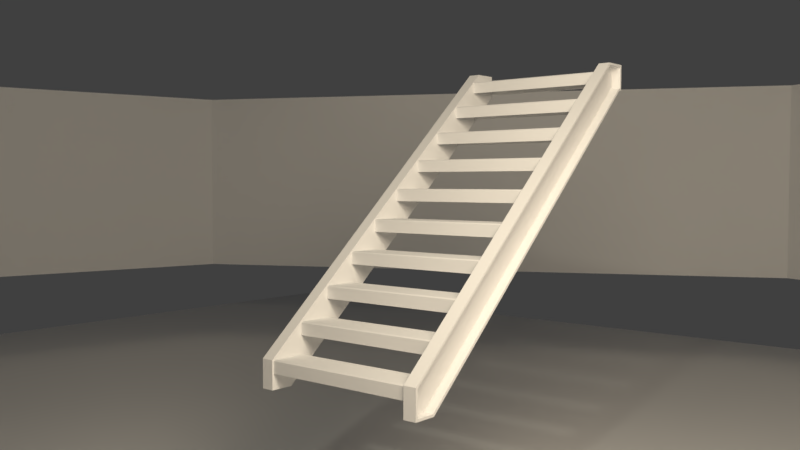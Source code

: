 # Source: alpha.blend  (saved by Blender 2.79.0; exported with 4.5.12 LTS)
import bpy
from mathutils import Matrix  # noqa: F401  (used for matrix-valued properties, if any)

bpy.ops.wm.read_factory_settings(use_empty=True)
scene = bpy.context.scene
scene.name = 'Scene'

# ---- collections
col_collection_1 = bpy.data.collections.new('Collection 1'); scene.collection.children.link(col_collection_1)

# ---- images (referenced by path relative to the original .blend; pixels are not part of the script)
import os
ASSET_DIR = os.environ.get("B2B_ASSET_DIR", "")  # directory of the original .blend (textures are referenced by path, not embedded)
HERE = os.path.dirname(os.path.abspath(__file__))  # packed textures are extracted next to this script under _unpacked/

def load_image(name, relpath, width, height, colorspace="sRGB"):
    """Load a texture the original file referenced (path relative to the .blend, or extracted next to this script)."""
    p = next((c for c in (os.path.join(HERE, relpath), os.path.join(ASSET_DIR, relpath)) if relpath and os.path.exists(c)), "")
    if p:
        img = bpy.data.images.load(p, check_existing=True)
        img.name = name
    else:  # same state as the original file: an image datablock whose file is absent (Cycles renders it pink)
        img = bpy.data.images.new(name, width, height)
        img.source = "FILE"
        img.filepath = "//" + (relpath or name)
    img.colorspace_settings.name = colorspace
    return img
img_texturescom_woodfine0007_seamless_s_jpg = load_image('TexturesCom_WoodFine0007_seamless_S.jpg', 'TexturesCom_WoodFine0007_seamless_S.jpg', 1024, 1024, 'sRGB')

# ---- materials (node trees are filled in below, after node groups)
mat_wood_door = bpy.data.materials.new('Wood.Door')
mat_wood_door.alpha_threshold = 0.0
mat_wood_door.roughness = 0.5
mat_glass_doorknob = bpy.data.materials.new('Glass.Doorknob')
mat_glass_doorknob.alpha_threshold = 0.0
mat_glass_doorknob.roughness = 0.5
mat_light1 = bpy.data.materials.new('Light1')
mat_light1.alpha_threshold = 0.0
mat_light1.roughness = 0.5

# ---- material node trees
mat_wood_door.use_nodes = True; mat_wood_door.node_tree.nodes.clear()
_N = mat_wood_door.node_tree.nodes; _L = mat_wood_door.node_tree.links
n0 = _N.new('ShaderNodeOutputMaterial'); n0.name = 'Material Output'; n0.location = (929, 289)
n1 = _N.new('ShaderNodeTexCoord'); n1.name = 'Texture Coordinate'; n1.location = (-405, 316)
n2 = _N.new('ShaderNodeMapping'); n2.name = 'Mapping'; n2.location = (-141, 300)
n2.inputs[3].default_value = (2.0, 2.0, 2.0)
n3 = _N.new('ShaderNodeTexImage'); n3.name = 'Image Texture'; n3.location = (259, 271)
n3.width = 140
n3.image = img_texturescom_woodfine0007_seamless_s_jpg
n4 = _N.new('ShaderNodeBsdfDiffuse'); n4.name = 'Diffuse BSDF'; n4.location = (479, 300)
n5 = _N.new('ShaderNodeBsdfAnisotropic'); n5.name = 'Glossy BSDF'; n5.location = (484, 162)
n5.distribution = 'BECKMANN'
n5.inputs[0].default_value = (1.0, 0.4574, 0.1524, 1.0)
n5.inputs[1].default_value = 0.4472
n6 = _N.new('ShaderNodeMixShader'); n6.name = 'Mix Shader'; n6.location = (709, 275)
n6.inputs[0].default_value = 0.2
_L.new(n4.outputs[0], n6.inputs[1])
_L.new(n2.outputs[0], n3.inputs[0])
_L.new(n3.outputs[0], n4.inputs[0])
_L.new(n1.outputs[2], n2.inputs[0])
_L.new(n5.outputs[0], n6.inputs[2])
_L.new(n6.outputs[0], n0.inputs[0])
n0.is_active_output = True
mat_glass_doorknob.use_nodes = True; mat_glass_doorknob.node_tree.nodes.clear()
_N = mat_glass_doorknob.node_tree.nodes; _L = mat_glass_doorknob.node_tree.links
n0 = _N.new('ShaderNodeBsdfAnisotropic'); n0.name = 'Glossy BSDF'; n0.location = (-91, 197)
n0.distribution = 'GGX'
n0.inputs[1].default_value = 0.4472
n1 = _N.new('ShaderNodeOutputMaterial'); n1.name = 'Material Output'; n1.location = (484, 291)
n2 = _N.new('ShaderNodeMixShader'); n2.name = 'Mix Shader'; n2.location = (141, 277)
n3 = _N.new('ShaderNodeMixShader'); n3.name = 'Mix Shader.001'; n3.location = (234, 113)
n3.inputs[0].default_value = 0.8
n4 = _N.new('ShaderNodeBsdfDiffuse'); n4.name = 'Diffuse BSDF'; n4.location = (-261, 303)
n4.inputs[0].default_value = (0.9, 0.9, 0.9, 1.0)
n5 = _N.new('ShaderNodeBsdfGlass'); n5.name = 'Glass BSDF'; n5.location = (40, 33)
n5.width = 151
n5.distribution = 'BECKMANN'
n5.inputs[2].default_value = 1.45
_L.new(n0.outputs[0], n2.inputs[2])
_L.new(n4.outputs[0], n2.inputs[1])
_L.new(n2.outputs[0], n3.inputs[1])
_L.new(n3.outputs[0], n1.inputs[0])
_L.new(n5.outputs[0], n3.inputs[2])
n1.is_active_output = True
mat_light1.use_nodes = True; mat_light1.node_tree.nodes.clear()
_N = mat_light1.node_tree.nodes; _L = mat_light1.node_tree.links
n0 = _N.new('ShaderNodeOutputMaterial'); n0.name = 'Material Output'; n0.location = (300, 300)
n1 = _N.new('ShaderNodeEmission'); n1.name = 'Emission'; n1.location = (10, 300)
n1.inputs[0].default_value = (0.8, 0.6751, 0.5101, 1.0)
n1.inputs[1].default_value = 15.0
_L.new(n1.outputs[0], n0.inputs[0])
n0.is_active_output = True

# ---- world
world_world = bpy.data.worlds.new('World'); scene.world = world_world
world_world.color = (0.05088, 0.05088, 0.05088)
world_world.use_sun_shadow = False
world_world.sun_shadow_jitter_overblur = 0.0
world_world.cycles.sampling_method = 'MANUAL'

# ---- cameras
cam_camera = bpy.data.cameras.new('Camera')
cam_camera.clip_end = 100.0
cam_camera.lens = 35.0
cam_camera.sensor_width = 32.0
cam_camera.sensor_height = 18.0
cam_camera.ortho_scale = 7.314
cam_camera.dof.focus_distance = 0.0

# ---- lights
light_point = bpy.data.lights.new('Point', 'POINT')
light_point.color = (1.0, 0.9617, 0.7793)
light_point.transmission_factor = 0.0
light_point.energy = 100.0
light_point.shadow_buffer_clip_start = 0.5
light_point.shadow_soft_size = 0.1
light_point.shadow_maximum_resolution = 0.006
light_point.use_absolute_resolution = True

# ---- meshes
me_cube_001 = bpy.data.meshes.new('Cube.001')
me_cube_001.from_pydata([(8.773, 3.894, 0.0), (8.773, 3.894, 2.45), (8.602, 3.812, 0.0), (8.602, 3.812, 2.45), (8.691, 4.066, 0.0), (8.691, 4.066, 2.45), (8.519, 3.983, 0.0), (8.519, 3.983, 2.45), (8.773, -4.0, 0.0), (8.773, -4.0, 2.45), (8.963, -4.092, 0.0), (8.773, 4.0, 0.0), (8.773, 4.0, 2.45), (8.963, 4.092, 0.0), (8.963, 4.092, 2.45), (8.963, -4.092, 2.45), (2.518, 8.988, 0.0), (2.518, 8.988, 2.45), (2.565, 9.194, 0.0), (2.565, 9.194, 2.45), (-5.281, 7.208, 0.0), (-5.281, 7.208, 2.45), (-5.413, 7.373, 0.0), (-5.413, 7.373, 2.45), (-8.752, -8.14e-07, 0.0), (-8.752, -8.14e-07, 2.45), (-8.963, -8.14e-07, 0.0), (-8.963, -8.14e-07, 2.45), (-5.281, -7.208, 0.0), (-5.281, -7.208, 2.45), (-5.413, -7.373, 0.0), (-5.413, -7.373, 2.45), (2.518, -8.988, 0.0), (2.518, -8.988, 2.45), (2.565, -9.194, 0.0), (2.565, -9.194, 2.45), (8.963, 4.092, 0.01702), (8.963, -4.092, 0.01702), (2.565, 9.194, 0.01702), (-5.413, 7.373, 0.01702), (-8.963, -8.14e-07, 0.01702), (-5.413, -7.373, 0.01702), (2.565, -9.194, 0.01702), (8.963, -4.092, 2.004), (8.963, 4.092, 2.004), (2.565, 9.194, 2.004), (-5.413, 7.373, 2.004), (-8.963, -8.14e-07, 2.004), (-5.413, -7.373, 2.004), (2.565, -9.194, 2.004), (8.963, -0.4124, 0.0), (8.963, -0.4124, 2.45), (8.773, -0.4124, 2.45), (8.773, -0.4124, 0.0), (8.963, -0.4124, 0.01702), (8.963, -0.4124, 2.004), (8.963, 0.3982, 0.0), (8.773, 0.3982, 2.45), (8.963, 0.3982, 2.45), (8.773, 0.3982, 0.0), (8.963, 0.3982, 0.01702), (8.963, 0.3982, 2.004), (8.773, -4.0, 0.01702), (8.773, 4.0, 0.01702), (2.518, 8.988, 0.01702), (-5.281, 7.208, 0.01702), (-8.752, -8.14e-07, 0.01702), (-5.281, -7.208, 0.01702), (2.518, -8.988, 0.01702), (8.773, -0.4124, 0.01702), (8.773, 0.3982, 0.01702), (8.773, -4.0, 2.004), (8.773, 4.0, 2.004), (2.518, 8.988, 2.004), (-5.281, 7.208, 2.004), (-8.752, -8.14e-07, 2.004), (-5.281, -7.208, 2.004), (2.518, -8.988, 2.004), (8.773, -0.4124, 2.004), (8.773, 0.3982, 2.004)], [], [(0, 1, 3, 2), (2, 3, 7, 6), (6, 7, 5, 4), (4, 5, 1, 0), (2, 6, 4, 0), (7, 3, 1, 5), (51, 52, 9, 15), (79, 57, 12, 72), (53, 50, 10, 8), (61, 44, 14, 58), (19, 17, 12, 14), (72, 12, 17, 73), (16, 18, 13, 11), (44, 45, 19, 14), (23, 21, 17, 19), (73, 17, 21, 74), (20, 22, 18, 16), (45, 46, 23, 19), (27, 25, 21, 23), (74, 21, 25, 75), (24, 26, 22, 20), (46, 47, 27, 23), (31, 29, 25, 27), (75, 25, 29, 76), (28, 30, 26, 24), (47, 48, 31, 27), (35, 33, 29, 31), (76, 29, 33, 77), (32, 34, 30, 28), (48, 49, 35, 31), (15, 9, 33, 35), (77, 33, 9, 71), (8, 10, 34, 32), (49, 43, 15, 35), (34, 10, 37, 42), (30, 34, 42, 41), (26, 30, 41, 40), (22, 26, 40, 39), (18, 22, 39, 38), (13, 18, 38, 36), (56, 13, 36, 60), (42, 37, 43, 49), (41, 42, 49, 48), (40, 41, 48, 47), (39, 40, 47, 46), (38, 39, 46, 45), (36, 38, 45, 44), (60, 36, 44, 61), (37, 54, 55, 43), (10, 50, 54, 37), (43, 55, 51, 15), (59, 56, 50, 53), (71, 9, 52, 78), (58, 57, 52, 51), (14, 12, 57, 58), (11, 13, 56, 59), (60, 70, 69, 54), (50, 56, 60, 54), (55, 61, 58, 51), (78, 52, 57, 79), (53, 69, 70, 59), (8, 62, 69, 53), (32, 68, 62, 8), (28, 67, 68, 32), (24, 66, 67, 28), (20, 65, 66, 24), (16, 64, 65, 20), (11, 63, 64, 16), (59, 70, 63, 11), (54, 69, 78, 55), (62, 71, 78, 69), (68, 77, 71, 62), (67, 76, 77, 68), (66, 75, 76, 67), (65, 74, 75, 66), (64, 73, 74, 65), (63, 72, 73, 64), (70, 79, 72, 63), (60, 61, 79, 70), (61, 55, 78, 79)])
_uv = me_cube_001.uv_layers.new(name='UVMap')
_uv.uv.foreach_set('vector', [0.5509, 0.555, 0.5509, 0.629, 0.5467, 0.629, 0.5467, 0.555, 0.5695, 0.555, 0.5695, 0.629, 0.5655, 0.629, 0.5655, 0.555, 0.5509, 0.629, 0.5509, 0.555, 0.5551, 0.555, 0.5551, 0.629, 0.5734, 0.555, 0.5734, 0.629, 0.5695, 0.629, 0.5695, 0.555, 0.5604, 0.6208, 0.5551, 0.6208, 0.5551, 0.615, 0.5604, 0.615, 0.5734, 0.6097, 0.5734, 0.604, 0.5787, 0.604, 0.5787, 0.6097, 0.1991, 0.03025, 0.2003, 0.03584, 0.1027, 0.05994, 0.09903, 0.05497, 0.2609, 0.8797, 0.2733, 0.8797, 0.2733, 0.9842, 0.2609, 0.9842, 0.7227, 0.0303, 0.7215, 0.02471, 0.8216, 0.0, 0.8202, 0.006207, 0.1242, 0.6621, 0.1242, 0.555, 0.1367, 0.555, 0.1367, 0.6621, 0.5, 0.154, 0.4947, 0.1568, 0.3202, 0.006207, 0.3216, 0.0, 0.1926, 0.555, 0.205, 0.555, 0.205, 0.7701, 0.1926, 0.7701, 0.5059, 0.2775, 0.5, 0.2775, 0.599, 0.05497, 0.6027, 0.05994, 0.01243, 0.555, 0.01243, 0.775, 1.33e-08, 0.775, 0.0, 0.555, 0.5, 0.401, 0.4947, 0.3983, 0.4947, 0.1568, 0.5, 0.154, 0.1926, 0.7701, 0.205, 0.7701, 0.205, 0.99, 0.1926, 0.99, 0.6027, 0.4951, 0.599, 0.5001, 0.5, 0.2775, 0.5059, 0.2775, 0.01243, 0.775, 0.01243, 1.0, 3.99e-08, 1.0, 1.33e-08, 0.775, 0.3216, 0.555, 0.3202, 0.5488, 0.4947, 0.3983, 0.5, 0.401, 0.3541, 0.9729, 0.3417, 0.9729, 0.3417, 0.7348, 0.3541, 0.7348, 0.8202, 0.5488, 0.8216, 0.555, 0.599, 0.5001, 0.6027, 0.4951, 0.2858, 0.555, 0.2858, 0.7986, 0.2733, 0.7986, 0.2733, 0.555, 0.09903, 0.5001, 0.1027, 0.4951, 0.3202, 0.5488, 0.3216, 0.555, 0.3541, 0.7348, 0.3417, 0.7348, 0.3417, 0.555, 0.3541, 0.555, 0.9947, 0.3983, 1.0, 0.401, 0.8216, 0.555, 0.8202, 0.5488, 0.2858, 0.7986, 0.2858, 0.9825, 0.2733, 0.9825, 0.2733, 0.7986, 0.0, 0.2775, 0.005883, 0.2775, 0.1027, 0.4951, 0.09903, 0.5001, 0.4908, 0.7964, 0.4784, 0.7964, 0.4784, 0.555, 0.4908, 0.555, 0.9947, 0.1568, 1.0, 0.154, 1.0, 0.401, 0.9947, 0.3983, 0.4224, 0.555, 0.4224, 0.802, 0.41, 0.802, 0.41, 0.555, 0.09903, 0.05497, 0.1027, 0.05994, 0.005883, 0.2775, 0.0, 0.2775, 0.2609, 0.555, 0.2733, 0.555, 0.2733, 0.7522, 0.2609, 0.7522, 0.8202, 0.006207, 0.8216, 0.0, 1.0, 0.154, 0.9947, 0.1568, 0.1242, 0.994, 0.1242, 0.7923, 0.1367, 0.7923, 0.1367, 0.994, 0.06834, 0.994, 0.06834, 0.7923, 0.06881, 0.7923, 0.06881, 0.994, 0.4784, 0.555, 0.4784, 0.802, 0.4779, 0.802, 0.4779, 0.555, 0.3417, 0.7986, 0.3417, 0.9825, 0.3412, 0.9825, 0.3412, 0.7986, 0.3417, 0.555, 0.3417, 0.7986, 0.3412, 0.7986, 0.3412, 0.555, 0.06834, 0.775, 0.06834, 1.0, 0.06786, 1.0, 0.06786, 0.775, 0.06834, 0.555, 0.06834, 0.775, 0.06786, 0.775, 0.06786, 0.555, 0.06834, 0.6621, 0.06834, 0.555, 0.06881, 0.555, 0.06881, 0.6621, 0.06881, 0.994, 0.06881, 0.7923, 0.1242, 0.7923, 0.1242, 0.994, 0.4779, 0.555, 0.4779, 0.802, 0.4224, 0.802, 0.4224, 0.555, 0.3412, 0.7986, 0.3412, 0.9825, 0.2858, 0.9825, 0.2858, 0.7986, 0.3412, 0.555, 0.3412, 0.7986, 0.2858, 0.7986, 0.2858, 0.555, 0.06786, 0.775, 0.06786, 1.0, 0.01243, 1.0, 0.01243, 0.775, 0.06786, 0.555, 0.06786, 0.775, 0.01243, 0.775, 0.01243, 0.555, 0.06881, 0.6621, 0.06881, 0.555, 0.1242, 0.555, 0.1242, 0.6621, 0.06881, 0.7923, 0.06881, 0.6856, 0.1242, 0.6856, 0.1242, 0.7923, 0.06834, 0.7923, 0.06834, 0.6856, 0.06881, 0.6856, 0.06881, 0.7923, 0.1242, 0.7923, 0.1242, 0.6856, 0.1367, 0.6856, 0.1367, 0.7923, 0.7006, 0.03575, 0.6995, 0.03016, 0.7215, 0.02471, 0.7227, 0.0303, 0.2609, 0.7522, 0.2733, 0.7522, 0.2733, 0.8562, 0.2609, 0.8562, 0.2211, 0.02481, 0.2223, 0.0304, 0.2003, 0.03584, 0.1991, 0.03025, 0.3216, 0.0, 0.3202, 0.006207, 0.2223, 0.0304, 0.2211, 0.02481, 0.6027, 0.05994, 0.599, 0.05497, 0.6995, 0.03016, 0.7006, 0.03575, 0.5787, 0.604, 0.5734, 0.604, 0.5734, 0.5795, 0.5787, 0.5795, 0.06834, 0.6856, 0.06834, 0.6621, 0.06881, 0.6621, 0.06881, 0.6856, 0.1242, 0.6856, 0.1242, 0.6621, 0.1367, 0.6621, 0.1367, 0.6856, 0.2609, 0.8562, 0.2733, 0.8562, 0.2733, 0.8797, 0.2609, 0.8797, 0.205, 0.8562, 0.2055, 0.8562, 0.2055, 0.8797, 0.205, 0.8797, 0.205, 0.7522, 0.2055, 0.7522, 0.2055, 0.8562, 0.205, 0.8562, 0.205, 0.555, 0.2055, 0.555, 0.2055, 0.7522, 0.205, 0.7522, 0.5467, 0.7964, 0.5462, 0.7964, 0.5462, 0.555, 0.5467, 0.555, 0.41, 0.7348, 0.4095, 0.7348, 0.4095, 0.555, 0.41, 0.555, 0.41, 0.9729, 0.4095, 0.9729, 0.4095, 0.7348, 0.41, 0.7348, 0.1367, 0.7701, 0.1371, 0.7701, 0.1371, 0.99, 0.1367, 0.99, 0.1367, 0.555, 0.1371, 0.555, 0.1371, 0.7701, 0.1367, 0.7701, 0.205, 0.8797, 0.2055, 0.8797, 0.2055, 0.9842, 0.205, 0.9842, 0.5655, 0.615, 0.5603, 0.615, 0.5603, 0.555, 0.5655, 0.555, 0.2055, 0.7522, 0.2609, 0.7522, 0.2609, 0.8562, 0.2055, 0.8562, 0.2055, 0.555, 0.2609, 0.555, 0.2609, 0.7522, 0.2055, 0.7522, 0.5462, 0.7964, 0.4908, 0.7964, 0.4908, 0.555, 0.5462, 0.555, 0.4095, 0.7348, 0.3541, 0.7348, 0.3541, 0.555, 0.4095, 0.555, 0.4095, 0.9729, 0.3541, 0.9729, 0.3541, 0.7348, 0.4095, 0.7348, 0.1371, 0.7701, 0.1926, 0.7701, 0.1926, 0.99, 0.1371, 0.99, 0.1371, 0.555, 0.1926, 0.555, 0.1926, 0.7701, 0.1371, 0.7701, 0.2055, 0.8797, 0.2609, 0.8797, 0.2609, 0.9842, 0.2055, 0.9842, 0.5551, 0.615, 0.5551, 0.555, 0.5603, 0.555, 0.5603, 0.615, 0.5734, 0.5795, 0.5734, 0.555, 0.5787, 0.555, 0.5787, 0.5795])
me_cube_001.use_remesh_preserve_volume = False
me_cube_001.use_remesh_preserve_attributes = False
me_cube_001.use_mirror_vertex_groups = False
me_cube_001.update()
me_doora = bpy.data.meshes.new('DoorA')
me_doora.from_pydata([(0.02903, 0.805, 0.02), (0.02903, -7.078e-08, 0.02), (0.02903, 0.805, 2.001), (0.02903, -2.328e-07, 2.001), (0.02903, 0.6432, 1.388), (0.02903, 0.5251, 1.388), (0.02903, 0.2799, 1.388), (0.02903, 0.2799, 0.6024), (0.02903, 0.5251, 0.6024), (0.02903, 0.1644, 0.6024), (0.02903, 0.1644, 1.388), (0.02903, 0.6407, 0.6024), (0.02903, 0.2799, 1.79), (0.02903, 0.5251, 1.79), (0.02903, 0.1644, 1.79), (0.02903, 0.6407, 1.79), (0.02903, 0.2799, 1.689), (0.02903, 0.5251, 1.689), (0.02903, 0.1644, 1.689), (0.02903, 0.6407, 1.689), (0.02903, 0.6432, 0.916), (0.02903, 0.5251, 0.916), (0.02903, 0.2799, 0.916), (0.02903, 0.1644, 0.916), (0.02903, 0.2799, 0.2438), (0.02903, 0.5251, 0.2438), (0.02903, 0.1644, 0.2438), (0.02903, 0.6407, 0.2438), (0.02903, 0.6982, 1.461), (0.02903, 0.4701, 1.461), (0.02903, 0.6957, 0.6756), (0.02903, 0.4701, 0.6756), (0.02903, 0.3349, 0.6756), (0.02903, 0.1094, 0.6756), (0.02903, 0.3349, 1.461), (0.02903, 0.1093, 1.461), (0.02903, 0.3349, 1.85), (0.02903, 0.1094, 1.85), (0.02903, 0.6957, 1.85), (0.02903, 0.4701, 1.85), (0.02903, 0.3349, 1.616), (0.02903, 0.4701, 1.616), (0.02903, 0.1094, 1.616), (0.02903, 0.6957, 1.616), (0.02903, 0.6982, 0.8428), (0.02903, 0.4701, 0.8428), (0.02903, 0.3349, 0.8428), (0.02903, 0.805, 1.461), (0.02903, 0.1094, 0.8428), (0.02903, 0.3349, 0.1841), (0.02903, 0.4701, 0.1841), (0.02903, 0.1094, 0.1841), (0.02903, 0.6957, 0.1841), (0.03183, 0.7634, 0.8005), (0.03183, 0.7462, 0.8005), (0.03183, 0.7462, 0.7838), (0.03183, 0.7634, 0.7838), (-6.879e-05, 0.805, 0.02), (-6.88e-05, 1.192e-08, 0.02), (-6.879e-05, 0.805, 2.001), (-6.883e-05, -3.576e-08, 2.001), (0.02903, 0.768, 0.8029), (0.02903, 0.7415, 0.8029), (0.02903, 0.7415, 0.7814), (0.02903, 0.768, 0.7814), (0.02903, 0.7548, 0.81), (0.02903, 0.7548, 0.7743), (0.03183, 0.7548, 0.8045), (0.03183, 0.7548, 0.7798), (0.02903, 0.7367, 0.7921), (0.02903, 0.7729, 0.7921), (0.03183, 0.7423, 0.7921), (0.03183, 0.7673, 0.7921), (0.06988, 0.7612, 0.7984), (0.06988, 0.7483, 0.7984), (0.06988, 0.7483, 0.7859), (0.06988, 0.7612, 0.7859), (0.06988, 0.7548, 0.8013), (0.06988, 0.7548, 0.7829), (0.06988, 0.7455, 0.7921), (0.06988, 0.7641, 0.7921), (0.04738, 0.748, 0.7856), (0.04738, 0.745, 0.7921), (0.04738, 0.7645, 0.7921), (0.04738, 0.7615, 0.7987), (0.04738, 0.7548, 0.8018), (0.04738, 0.7615, 0.7856), (0.04738, 0.748, 0.7987), (0.04738, 0.7548, 0.7825), (0.07308, 0.7548, 0.8246), (0.06036, 0.7258, 0.8204), (0.06036, 0.7127, 0.7921), (0.07313, 0.7319, 0.7702), (0.07309, 0.7878, 0.7921), (0.06036, 0.7838, 0.7639), (0.06036, 0.7548, 0.7506), (0.07313, 0.7777, 0.8141), (0.04387, 0.7311, 0.7691), (0.04387, 0.7891, 0.7921), (0.04387, 0.7548, 0.7583), (0.04387, 0.7205, 0.7921), (0.04387, 0.7784, 0.8152), (0.04387, 0.7548, 0.826), (0.04387, 0.7784, 0.7691), (0.04387, 0.7311, 0.8152), (0.06036, 0.7548, 0.8337), (0.07313, 0.7319, 0.8141), (0.07309, 0.7217, 0.7921), (0.06036, 0.7258, 0.7639), (0.06036, 0.7969, 0.7921), (0.07313, 0.7777, 0.7702), (0.07308, 0.7548, 0.7597), (0.06036, 0.7838, 0.8204), (0.01903, 0.6781, 1.423), (0.01903, 0.4902, 1.423), (0.01903, 0.3148, 0.6373), (0.01903, 0.1295, 0.6373), (0.01903, 0.3148, 1.423), (0.01903, 0.1295, 1.423), (0.01903, 0.3148, 1.825), (0.01903, 0.1295, 1.825), (0.01903, 0.3148, 1.654), (0.01903, 0.4902, 1.825), (0.01903, 0.4902, 1.654), (0.01903, 0.6756, 1.825), (0.01903, 0.1295, 1.654), (0.01903, 0.6756, 1.654), (0.01903, 0.3148, 0.8811), (0.01903, 0.1295, 0.8811), (0.01903, 0.6781, 0.8811), (0.01903, 0.4902, 0.8811), (0.01903, 0.3148, 0.2089), (0.01903, 0.4902, 0.6373), (0.01903, 0.4902, 0.2089), (0.01903, 0.1295, 0.2089), (0.01903, 0.6756, 0.6373), (0.01903, 0.6756, 0.2089), (0.01903, 0.6625, 1.408), (0.01903, 0.5058, 1.408), (0.01903, 0.2992, 0.6217), (0.01903, 0.145, 0.6217), (0.01903, 0.2992, 1.408), (0.01903, 0.145, 1.408), (0.01903, 0.2992, 1.809), (0.01903, 0.145, 1.809), (0.01903, 0.2992, 1.669), (0.01903, 0.5058, 1.809), (0.01903, 0.5058, 1.669), (0.01903, 0.145, 1.669), (0.01903, 0.66, 1.809), (0.01903, 0.66, 1.669), (0.01903, 0.2992, 0.8967), (0.01903, 0.145, 0.8967), (0.01903, 0.6625, 0.8967), (0.01903, 0.5058, 0.8967), (0.01903, 0.2992, 0.2244), (0.01903, 0.5058, 0.6217), (0.01903, 0.5058, 0.2244), (0.01903, 0.145, 0.2244), (0.01903, 0.66, 0.6217), (0.01903, 0.66, 0.2244), (0.02903, 0.805, 0.1841), (0.02903, -1.49e-08, 0.1841), (0.02903, 0.0, 0.6756), (0.02903, -1.192e-07, 0.8428), (0.02903, -2.98e-08, 1.461), (0.02903, -2.086e-07, 1.85), (0.02903, 0.1094, 2.001), (0.02903, 0.3349, 2.001), (0.02903, 0.4701, 2.001), (0.02903, 0.6957, 2.001), (0.02903, 0.805, 1.85), (0.02903, 0.805, 1.616), (0.02903, 0.805, 0.8428), (0.02903, 0.805, 0.6756), (0.02903, 0.6957, 0.02), (0.02903, 0.1094, 0.02), (-6.882e-05, 0.1094, 2.001), (-6.881e-05, 0.3349, 2.001), (-6.88e-05, 0.4701, 2.001), (-6.879e-05, 0.6957, 2.001), (0.02903, 0.3349, 0.02), (0.02903, 0.4701, 0.02), (-6.88e-05, 0.1094, 0.02), (-6.88e-05, 0.3349, 0.02), (-6.88e-05, 0.4701, 0.02), (-6.879e-05, 0.6957, 0.02), (0.02903, -1.937e-07, 1.616), (-6.88e-05, -1.49e-08, 0.1841), (-6.882e-05, 0.0, 0.6756), (-6.882e-05, -1.192e-07, 0.8428), (-6.882e-05, -2.98e-08, 1.461), (-6.882e-05, -2.086e-07, 1.85), (-6.882e-05, -1.937e-07, 1.616), (-6.88e-05, 0.805, 1.461), (-6.879e-05, 0.805, 0.1841), (-6.877e-05, 0.805, 1.85), (-6.878e-05, 0.805, 1.616), (-6.88e-05, 0.805, 0.8428), (-6.878e-05, 0.805, 0.6756)], [], [(45, 29, 34, 46), (20, 4, 5, 21), (22, 6, 10, 23), (24, 7, 9, 26), (16, 12, 14, 18), (19, 15, 13, 17), (27, 11, 8, 25), (114, 113, 28, 29), (116, 115, 32, 33), (118, 117, 34, 35), (120, 119, 36, 37), (119, 121, 40, 36), (123, 122, 39, 41), (125, 120, 37, 42), (124, 126, 43, 38), (122, 124, 38, 39), (121, 125, 42, 40), (113, 129, 44, 28), (130, 114, 29, 45), (117, 127, 46, 34), (132, 135, 30, 31), (127, 128, 48, 46), (129, 130, 45, 44), (115, 131, 49, 32), (133, 132, 31, 50), (134, 116, 33, 51), (135, 136, 52, 30), (131, 134, 51, 49), (126, 123, 41, 43), (136, 133, 50, 52), (128, 118, 35, 48), (67, 53, 61, 65), (71, 54, 62, 69), (72, 56, 64, 70), (68, 55, 63, 66), (56, 68, 66, 64), (54, 67, 65, 62), (53, 72, 70, 61), (55, 71, 69, 63), (84, 101, 98, 83), (85, 102, 101, 84), (86, 83, 98, 103), (87, 104, 102, 85), (100, 97, 108, 91), (101, 112, 109, 98), (102, 105, 112, 101), (103, 98, 109, 94), (104, 90, 105, 102), (103, 94, 95, 99), (100, 91, 90, 104), (97, 99, 95, 108), (82, 81, 97, 100), (81, 88, 99, 97), (82, 100, 104, 87), (86, 103, 99, 88), (89, 105, 90, 106), (93, 110, 94, 109), (96, 112, 105, 89), (111, 95, 94, 110), (106, 90, 91, 107), (93, 109, 112, 96), (77, 74, 79, 75, 78, 76, 80, 73), (77, 73, 96, 89), (74, 77, 89, 106), (79, 74, 106, 107), (75, 79, 107, 92), (75, 92, 111, 78), (80, 93, 96, 73), (76, 110, 93, 80), (78, 111, 110, 76), (108, 92, 107, 91), (108, 95, 111, 92), (49, 50, 31, 32), (33, 32, 46, 48), (184, 58, 183, 186, 185, 57), (138, 137, 113, 114), (140, 139, 115, 116), (142, 141, 117, 118), (144, 143, 119, 120), (143, 145, 121, 119), (147, 146, 122, 123), (148, 144, 120, 125), (149, 150, 126, 124), (145, 148, 125, 121), (151, 152, 128, 127), (153, 154, 130, 129), (139, 155, 131, 115), (157, 156, 132, 133), (158, 140, 116, 134), (159, 160, 136, 135), (155, 158, 134, 131), (156, 159, 135, 132), (146, 149, 124, 122), (150, 147, 123, 126), (160, 157, 133, 136), (137, 153, 129, 113), (154, 138, 114, 130), (141, 151, 127, 117), (152, 142, 118, 128), (5, 4, 137, 138), (9, 7, 139, 140), (10, 6, 141, 142), (14, 12, 143, 144), (12, 16, 145, 143), (17, 13, 146, 147), (18, 14, 144, 148), (15, 19, 150, 149), (16, 18, 148, 145), (22, 23, 152, 151), (20, 21, 154, 153), (7, 24, 155, 139), (25, 8, 156, 157), (26, 9, 140, 158), (11, 27, 160, 159), (24, 26, 158, 155), (8, 11, 159, 156), (13, 15, 149, 146), (19, 17, 147, 150), (27, 25, 157, 160), (4, 20, 153, 137), (21, 5, 138, 154), (6, 22, 151, 141), (23, 10, 142, 152), (45, 46, 32, 31), (45, 31, 30, 44), (176, 1, 175, 182, 0, 181), (60, 192, 166, 3), (163, 164, 190, 189), (165, 187, 193, 191), (162, 163, 189, 188), (164, 165, 191, 190), (37, 167, 3, 166), (36, 168, 167, 37), (168, 36, 39, 169), (38, 170, 169, 39), (2, 170, 38, 171), (43, 172, 171, 38), (47, 172, 43, 28), (29, 28, 43, 41), (29, 41, 40, 34), (40, 41, 39, 36), (35, 34, 40, 42), (187, 165, 35, 42), (42, 37, 166, 187), (35, 165, 164, 48), (48, 164, 163, 33), (33, 163, 162, 51), (162, 1, 176, 51), (51, 176, 181, 49), (181, 182, 50, 49), (50, 182, 175, 52), (161, 52, 175, 0), (174, 30, 52, 161), (174, 173, 44, 30), (47, 28, 44, 173), (173, 174, 199, 198), (172, 47, 194, 197), (171, 172, 197, 196), (47, 173, 198, 194), (174, 161, 195, 199), (2, 171, 196, 59), (57, 195, 161, 0), (166, 192, 193, 187), (60, 3, 167, 177), (177, 167, 168, 178), (178, 168, 169, 179), (170, 180, 179, 169), (59, 180, 170, 2), (1, 162, 188, 58), (176, 1, 58, 183), (181, 176, 183, 184), (184, 185, 182, 181), (175, 182, 185, 186), (57, 0, 175, 186)])
me_doora.polygons.foreach_set('material_index', [0, 0, 0, 0, 0, 0, 0, 0, 0, 0, 0, 0, 0, 0, 0, 0, 0, 0, 0, 0, 0, 0, 0, 0, 0, 0, 0, 0, 0, 0, 0, 1, 1, 1, 1, 1, 1, 1, 1, 1, 1, 1, 1, 1, 1, 1, 1, 1, 1, 1, 1, 1, 1, 1, 1, 1, 1, 1, 1, 1, 1, 1, 1, 1, 1, 1, 1, 1, 1, 1, 1, 1, 0, 0, 0, 0, 0, 0, 0, 0, 0, 0, 0, 0, 0, 0, 0, 0, 0, 0, 0, 0, 0, 0, 0, 0, 0, 0, 0, 0, 0, 0, 0, 0, 0, 0, 0, 0, 0, 0, 0, 0, 0, 0, 0, 0, 0, 0, 0, 0, 0, 0, 0, 0, 0, 0, 0, 0, 0, 0, 0, 0, 0, 0, 0, 0, 0, 0, 0, 0, 0, 0, 0, 0, 0, 0, 0, 0, 0, 0, 0, 0, 0, 0, 0, 0, 0, 0, 0, 0, 0, 0, 0, 0, 0, 0, 0, 0, 0, 0, 0, 0, 0, 0])
_uv = me_doora.uv_layers.new(name='UVMap')
_uv.uv.foreach_set('vector', [0.2373, 0.4153, 0.2373, 0.7275, 0.1691, 0.7275, 0.1691, 0.4153, 0.3247, 0.4522, 0.3247, 0.6906, 0.265, 0.6906, 0.265, 0.4522, 0.1413, 0.4522, 0.1413, 0.6906, 0.08296, 0.6906, 0.08296, 0.4522, 0.1413, 0.1129, 0.1413, 0.294, 0.08296, 0.294, 0.08296, 0.1129, 0.1413, 0.8423, 0.1413, 0.8935, 0.08296, 0.8935, 0.08296, 0.8423, 0.3234, 0.8423, 0.3234, 0.8935, 0.265, 0.8935, 0.265, 0.8423, 0.3234, 0.1129, 0.3234, 0.294, 0.265, 0.294, 0.265, 0.1129, 0.2474, 0.7082, 0.3423, 0.7082, 0.3524, 0.7275, 0.2373, 0.7275, 0.06535, 0.3116, 0.1589, 0.3116, 0.1691, 0.3309, 0.05519, 0.3309, 0.06535, 0.7082, 0.1589, 0.7082, 0.1691, 0.7275, 0.05519, 0.7275, 0.06535, 0.9111, 0.1589, 0.9111, 0.1691, 0.9236, 0.05519, 0.9236, 0.1589, 0.9111, 0.1589, 0.8247, 0.1691, 0.8054, 0.1691, 0.9236, 0.2474, 0.8247, 0.2474, 0.9111, 0.2373, 0.9236, 0.2373, 0.8054, 0.06535, 0.8247, 0.06535, 0.9111, 0.05519, 0.9236, 0.05519, 0.8054, 0.341, 0.9111, 0.341, 0.8247, 0.3511, 0.8054, 0.3511, 0.9236, 0.2474, 0.9111, 0.341, 0.9111, 0.3511, 0.9236, 0.2373, 0.9236, 0.1589, 0.8247, 0.06535, 0.8247, 0.05519, 0.8054, 0.1691, 0.8054, 0.3423, 0.7082, 0.3423, 0.4346, 0.3524, 0.4153, 0.3524, 0.7275, 0.2474, 0.4346, 0.2474, 0.7082, 0.2373, 0.7275, 0.2373, 0.4153, 0.1589, 0.7082, 0.1589, 0.4346, 0.1691, 0.4153, 0.1691, 0.7275, 0.2474, 0.3116, 0.341, 0.3116, 0.3511, 0.3309, 0.2373, 0.3309, 0.1589, 0.4346, 0.06535, 0.4346, 0.05519, 0.4153, 0.1691, 0.4153, 0.3423, 0.4346, 0.2474, 0.4346, 0.2373, 0.4153, 0.3524, 0.4153, 0.1589, 0.3116, 0.1589, 0.09535, 0.1691, 0.08284, 0.1691, 0.3309, 0.2474, 0.09535, 0.2474, 0.3116, 0.2373, 0.3309, 0.2373, 0.08284, 0.06535, 0.09535, 0.06535, 0.3116, 0.05519, 0.3309, 0.05519, 0.08284, 0.341, 0.3116, 0.341, 0.09535, 0.3511, 0.08284, 0.3511, 0.3309, 0.1589, 0.09535, 0.06535, 0.09535, 0.05519, 0.08284, 0.1691, 0.08284, 0.341, 0.8247, 0.2474, 0.8247, 0.2373, 0.8054, 0.3511, 0.8054, 0.341, 0.09535, 0.2474, 0.09535, 0.2373, 0.08284, 0.3511, 0.08284, 0.06535, 0.4346, 0.06535, 0.7082, 0.05519, 0.7275, 0.05519, 0.4153, 0.4785, 0.1271, 0.4788, 0.1223, 0.481, 0.1208, 0.481, 0.1284, 0.47, 0.1297, 0.4747, 0.13, 0.4746, 0.1326, 0.4687, 0.1322, 0.476, 0.1186, 0.4714, 0.1183, 0.4714, 0.1157, 0.4774, 0.1161, 0.4676, 0.1212, 0.4672, 0.126, 0.4651, 0.1275, 0.4651, 0.1199, 0.4714, 0.1183, 0.4676, 0.1212, 0.4651, 0.1199, 0.4714, 0.1157, 0.4747, 0.13, 0.4785, 0.1271, 0.481, 0.1284, 0.4746, 0.1326, 0.4788, 0.1223, 0.476, 0.1186, 0.4774, 0.1161, 0.481, 0.1208, 0.4672, 0.126, 0.47, 0.1297, 0.4687, 0.1322, 0.4651, 0.1275, 0.4497, 0.4176, 0.4457, 0.4063, 0.4585, 0.4063, 0.4533, 0.4176, 0.4469, 0.42, 0.4358, 0.4149, 0.4457, 0.4063, 0.4497, 0.4176, 0.4557, 0.4204, 0.4533, 0.4176, 0.4585, 0.4063, 0.4668, 0.4161, 0.4468, 0.4237, 0.4357, 0.428, 0.4358, 0.4149, 0.4469, 0.42, 0.4799, 0.1014, 0.4799, 0.1131, 0.4715, 0.1157, 0.4715, 0.1014, 0.4651, 0.06125, 0.4734, 0.0586, 0.4734, 0.07288, 0.4651, 0.07288, 0.4799, 0.01465, 0.4715, 0.01465, 0.4715, 0.0, 0.4799, 0.002716, 0.4651, 0.08451, 0.4651, 0.07288, 0.4734, 0.07288, 0.4734, 0.08715, 0.4799, 0.02658, 0.4715, 0.0293, 0.4715, 0.01465, 0.4799, 0.01465, 0.4799, 0.05589, 0.4715, 0.0586, 0.4715, 0.04395, 0.4799, 0.04395, 0.4799, 0.1014, 0.4715, 0.1014, 0.4715, 0.08715, 0.4799, 0.0898, 0.4799, 0.03202, 0.4799, 0.04395, 0.4715, 0.04395, 0.4715, 0.0293, 0.4492, 0.4265, 0.4529, 0.4265, 0.4568, 0.4378, 0.444, 0.4378, 0.4529, 0.4265, 0.4557, 0.4241, 0.4668, 0.4292, 0.4568, 0.4378, 0.4492, 0.4265, 0.444, 0.4378, 0.4357, 0.428, 0.4468, 0.4237, 0.4557, 0.4204, 0.4668, 0.4161, 0.4668, 0.4292, 0.4557, 0.4241, 0.4651, 0.01465, 0.4715, 0.01465, 0.4715, 0.0293, 0.4651, 0.02621, 0.4798, 0.07288, 0.4799, 0.08396, 0.4734, 0.08715, 0.4734, 0.07288, 0.4651, 0.003092, 0.4715, 0.0, 0.4715, 0.01465, 0.4651, 0.01465, 0.4651, 0.04395, 0.4715, 0.04395, 0.4715, 0.0586, 0.4651, 0.05551, 0.4651, 0.09034, 0.4715, 0.08715, 0.4715, 0.1014, 0.4651, 0.1014, 0.4798, 0.07288, 0.4734, 0.07288, 0.4734, 0.0586, 0.4799, 0.06179, 0.4464, 0.4549, 0.4464, 0.4513, 0.4487, 0.4486, 0.4521, 0.4486, 0.4548, 0.451, 0.4549, 0.4545, 0.4526, 0.4572, 0.4491, 0.4572, 0.4464, 0.4549, 0.4491, 0.4572, 0.4454, 0.468, 0.4358, 0.4598, 0.4464, 0.4513, 0.4464, 0.4549, 0.4358, 0.4598, 0.4357, 0.4471, 0.4487, 0.4486, 0.4464, 0.4513, 0.4357, 0.4471, 0.4436, 0.4378, 0.4521, 0.4486, 0.4487, 0.4486, 0.4436, 0.4378, 0.4558, 0.4378, 0.4521, 0.4486, 0.4558, 0.4378, 0.4655, 0.446, 0.4548, 0.451, 0.4526, 0.4572, 0.4576, 0.468, 0.4454, 0.468, 0.4491, 0.4572, 0.4549, 0.4545, 0.4655, 0.4587, 0.4576, 0.468, 0.4526, 0.4572, 0.4548, 0.451, 0.4655, 0.446, 0.4655, 0.4587, 0.4549, 0.4545, 0.4715, 0.1157, 0.4651, 0.1125, 0.4651, 0.1014, 0.4715, 0.1014, 0.4715, 0.0293, 0.4715, 0.04395, 0.4651, 0.04395, 0.4651, 0.03239, 0.1691, 0.08284, 0.2373, 0.08284, 0.2373, 0.3309, 0.1691, 0.3309, 0.05519, 0.3309, 0.1691, 0.3309, 0.1691, 0.4153, 0.05519, 0.4153, 0.481, 0.2848, 0.481, 0.1157, 0.481, 0.1709, 0.481, 0.4668, 0.481, 0.353, 0.481, 0.522, 0.2553, 0.7004, 0.3344, 0.7004, 0.3423, 0.7082, 0.2474, 0.7082, 0.07321, 0.3037, 0.151, 0.3037, 0.1589, 0.3116, 0.06535, 0.3116, 0.07321, 0.7004, 0.151, 0.7004, 0.1589, 0.7082, 0.06535, 0.7082, 0.07321, 0.9032, 0.151, 0.9032, 0.1589, 0.9111, 0.06535, 0.9111, 0.151, 0.9032, 0.151, 0.8326, 0.1589, 0.8247, 0.1589, 0.9111, 0.2553, 0.8326, 0.2553, 0.9032, 0.2474, 0.9111, 0.2474, 0.8247, 0.07321, 0.8326, 0.07321, 0.9032, 0.06535, 0.9111, 0.06535, 0.8247, 0.3331, 0.9032, 0.3331, 0.8326, 0.341, 0.8247, 0.341, 0.9111, 0.151, 0.8326, 0.07321, 0.8326, 0.06535, 0.8247, 0.1589, 0.8247, 0.151, 0.4425, 0.07321, 0.4425, 0.06535, 0.4346, 0.1589, 0.4346, 0.3344, 0.4425, 0.2553, 0.4425, 0.2474, 0.4346, 0.3423, 0.4346, 0.151, 0.3037, 0.151, 0.1032, 0.1589, 0.09535, 0.1589, 0.3116, 0.2553, 0.1032, 0.2553, 0.3037, 0.2474, 0.3116, 0.2474, 0.09535, 0.07321, 0.1032, 0.07321, 0.3037, 0.06535, 0.3116, 0.06535, 0.09535, 0.3331, 0.3037, 0.3331, 0.1032, 0.341, 0.09535, 0.341, 0.3116, 0.151, 0.1032, 0.07321, 0.1032, 0.06535, 0.09535, 0.1589, 0.09535, 0.2553, 0.3037, 0.3331, 0.3037, 0.341, 0.3116, 0.2474, 0.3116, 0.2553, 0.9032, 0.3331, 0.9032, 0.341, 0.9111, 0.2474, 0.9111, 0.3331, 0.8326, 0.2553, 0.8326, 0.2474, 0.8247, 0.341, 0.8247, 0.3331, 0.1032, 0.2553, 0.1032, 0.2474, 0.09535, 0.341, 0.09535, 0.3344, 0.7004, 0.3344, 0.4425, 0.3423, 0.4346, 0.3423, 0.7082, 0.2553, 0.4425, 0.2553, 0.7004, 0.2474, 0.7082, 0.2474, 0.4346, 0.151, 0.7004, 0.151, 0.4425, 0.1589, 0.4346, 0.1589, 0.7082, 0.07321, 0.4425, 0.07321, 0.7004, 0.06535, 0.7082, 0.06535, 0.4346, 0.265, 0.6906, 0.3247, 0.6906, 0.3344, 0.7004, 0.2553, 0.7004, 0.08296, 0.294, 0.1413, 0.294, 0.151, 0.3037, 0.07321, 0.3037, 0.08296, 0.6906, 0.1413, 0.6906, 0.151, 0.7004, 0.07321, 0.7004, 0.08296, 0.8935, 0.1413, 0.8935, 0.151, 0.9032, 0.07321, 0.9032, 0.1413, 0.8935, 0.1413, 0.8423, 0.151, 0.8326, 0.151, 0.9032, 0.265, 0.8423, 0.265, 0.8935, 0.2553, 0.9032, 0.2553, 0.8326, 0.08296, 0.8423, 0.08296, 0.8935, 0.07321, 0.9032, 0.07321, 0.8326, 0.3234, 0.8935, 0.3234, 0.8423, 0.3331, 0.8326, 0.3331, 0.9032, 0.1413, 0.8423, 0.08296, 0.8423, 0.07321, 0.8326, 0.151, 0.8326, 0.1413, 0.4522, 0.08296, 0.4522, 0.07321, 0.4425, 0.151, 0.4425, 0.3247, 0.4522, 0.265, 0.4522, 0.2553, 0.4425, 0.3344, 0.4425, 0.1413, 0.294, 0.1413, 0.1129, 0.151, 0.1032, 0.151, 0.3037, 0.265, 0.1129, 0.265, 0.294, 0.2553, 0.3037, 0.2553, 0.1032, 0.08296, 0.1129, 0.08296, 0.294, 0.07321, 0.3037, 0.07321, 0.1032, 0.3234, 0.294, 0.3234, 0.1129, 0.3331, 0.1032, 0.3331, 0.3037, 0.1413, 0.1129, 0.08296, 0.1129, 0.07321, 0.1032, 0.151, 0.1032, 0.265, 0.294, 0.3234, 0.294, 0.3331, 0.3037, 0.2553, 0.3037, 0.265, 0.8935, 0.3234, 0.8935, 0.3331, 0.9032, 0.2553, 0.9032, 0.3234, 0.8423, 0.265, 0.8423, 0.2553, 0.8326, 0.3331, 0.8326, 0.3234, 0.1129, 0.265, 0.1129, 0.2553, 0.1032, 0.3331, 0.1032, 0.3247, 0.6906, 0.3247, 0.4522, 0.3344, 0.4425, 0.3344, 0.7004, 0.265, 0.4522, 0.265, 0.6906, 0.2553, 0.7004, 0.2553, 0.4425, 0.1413, 0.6906, 0.1413, 0.4522, 0.151, 0.4425, 0.151, 0.7004, 0.08296, 0.4522, 0.08296, 0.6906, 0.07321, 0.7004, 0.07321, 0.4425, 0.2373, 0.4153, 0.1691, 0.4153, 0.1691, 0.3309, 0.2373, 0.3309, 0.2373, 0.4153, 0.2373, 0.3309, 0.3511, 0.3309, 0.3524, 0.4153, 0.05519, 5.547e-08, 0.0, 6.299e-08, 0.3511, 1.128e-08, 0.2373, 2.726e-08, 0.4063, 0.0, 0.1691, 3.761e-08, 0.4357, 0.0, 0.4357, 0.07644, 0.421, 0.07644, 0.421, 0.0, 0.421, 0.6691, 0.421, 0.5847, 0.4357, 0.5847, 0.4357, 0.6691, 0.421, 0.2725, 0.421, 0.1946, 0.4357, 0.1946, 0.4357, 0.2725, 0.421, 0.9172, 0.421, 0.6691, 0.4357, 0.6691, 0.4357, 0.9172, 0.421, 0.5847, 0.421, 0.2725, 0.4357, 0.2725, 0.4357, 0.5847, 0.05519, 0.9236, 0.05519, 1.0, 7.081e-08, 1.0, 7.137e-08, 0.9236, 0.1691, 0.9236, 0.1691, 1.0, 0.05519, 1.0, 0.05519, 0.9236, 0.1691, 1.0, 0.1691, 0.9236, 0.2373, 0.9236, 0.2373, 1.0, 0.3511, 0.9236, 0.3511, 1.0, 0.2373, 1.0, 0.2373, 0.9236, 0.4063, 1.0, 0.3511, 1.0, 0.3511, 0.9236, 0.4063, 0.9236, 0.3511, 0.8054, 0.4063, 0.8054, 0.4063, 0.9236, 0.3511, 0.9236, 0.4063, 0.7275, 0.4063, 0.8054, 0.3511, 0.8054, 0.3524, 0.7275, 0.2373, 0.7275, 0.3524, 0.7275, 0.3511, 0.8054, 0.2373, 0.8054, 0.2373, 0.7275, 0.2373, 0.8054, 0.1691, 0.8054, 0.1691, 0.7275, 0.1691, 0.8054, 0.2373, 0.8054, 0.2373, 0.9236, 0.1691, 0.9236, 0.05519, 0.7275, 0.1691, 0.7275, 0.1691, 0.8054, 0.05519, 0.8054, 6.085e-08, 0.8054, 1.317e-07, 0.7275, 0.05519, 0.7275, 0.05519, 0.8054, 0.05519, 0.8054, 0.05519, 0.9236, 7.137e-08, 0.9236, 6.085e-08, 0.8054, 0.05519, 0.7275, 1.317e-07, 0.7275, 3.893e-08, 0.4153, 0.05519, 0.4153, 0.05519, 0.4153, 3.893e-08, 0.4153, 8.622e-08, 0.3309, 0.05519, 0.3309, 0.05519, 0.3309, 8.622e-08, 0.3309, 4.085e-08, 0.08284, 0.05519, 0.08284, 4.085e-08, 0.08284, 0.0, 6.299e-08, 0.05519, 5.547e-08, 0.05519, 0.08284, 0.05519, 0.08284, 0.05519, 5.547e-08, 0.1691, 3.761e-08, 0.1691, 0.08284, 0.1691, 3.761e-08, 0.2373, 2.726e-08, 0.2373, 0.08284, 0.1691, 0.08284, 0.2373, 0.08284, 0.2373, 2.726e-08, 0.3511, 1.128e-08, 0.3511, 0.08284, 0.4063, 0.08284, 0.3511, 0.08284, 0.3511, 1.128e-08, 0.4063, 0.0, 0.4063, 0.3309, 0.3511, 0.3309, 0.3511, 0.08284, 0.4063, 0.08284, 0.4063, 0.3309, 0.4063, 0.4153, 0.3524, 0.4153, 0.3511, 0.3309, 0.4063, 0.7275, 0.3524, 0.7275, 0.3524, 0.4153, 0.4063, 0.4153, 0.421, 0.5847, 0.421, 0.6691, 0.4063, 0.6691, 0.4063, 0.5847, 0.421, 0.1946, 0.421, 0.2725, 0.4063, 0.2725, 0.4063, 0.1946, 0.421, 0.07644, 0.421, 0.1946, 0.4063, 0.1946, 0.4063, 0.07644, 0.421, 0.2725, 0.421, 0.5847, 0.4063, 0.5847, 0.4063, 0.2725, 0.421, 0.6691, 0.421, 0.9172, 0.4063, 0.9172, 0.4063, 0.6691, 0.421, 0.0, 0.421, 0.07644, 0.4063, 0.07644, 0.4063, 0.0, 0.4063, 1.0, 0.4063, 0.9172, 0.421, 0.9172, 0.421, 1.0, 0.421, 0.07644, 0.4357, 0.07644, 0.4357, 0.1946, 0.421, 0.1946, 0.4504, 0.4063, 0.4357, 0.4063, 0.4357, 0.3511, 0.4504, 0.3511, 0.4504, 0.3511, 0.4357, 0.3511, 0.4357, 0.2373, 0.4504, 0.2373, 0.4504, 0.2373, 0.4357, 0.2373, 0.4357, 0.1691, 0.4504, 0.1691, 0.4357, 0.05519, 0.4504, 0.05519, 0.4504, 0.1691, 0.4357, 0.1691, 0.4504, 0.0, 0.4504, 0.05519, 0.4357, 0.05519, 0.4357, 9.026e-08, 0.421, 1.0, 0.421, 0.9172, 0.4357, 0.9172, 0.4357, 1.0, 0.4651, 0.3511, 0.4651, 0.4063, 0.4504, 0.4063, 0.4504, 0.3511, 0.4651, 0.2373, 0.4651, 0.3511, 0.4504, 0.3511, 0.4504, 0.2373, 0.4504, 0.2373, 0.4504, 0.1691, 0.4651, 0.1691, 0.4651, 0.2373, 0.4651, 0.05519, 0.4651, 0.1691, 0.4504, 0.1691, 0.4504, 0.05519, 0.4504, 0.0, 0.4651, 0.0, 0.4651, 0.05519, 0.4504, 0.05519])
me_doora.materials.append(mat_wood_door)
me_doora.materials.append(mat_glass_doorknob)
me_doora.use_remesh_preserve_volume = False
me_doora.use_remesh_preserve_attributes = False
me_doora.use_mirror_vertex_groups = False
me_doora.update()
me_staircasea = bpy.data.meshes.new('StaircaseA')
me_staircasea.from_pydata([(-2.198, -0.5008, 3.471e-05), (-2.192, -0.5837, 0.01503), (-4.306, -0.5008, 1.862), (-4.301, -0.5837, 1.877), (-2.047, -0.5008, 0.1797), (-2.062, -0.5837, 0.173), (-4.155, -0.5008, 2.042), (-4.161, -0.5837, 2.026), (-2.047, -0.5008, 3.47e-05), (-2.062, -0.5837, 0.01503), (-4.332, -0.5008, 2.042), (-4.317, -0.5837, 2.027), (-4.317, -0.5837, 1.877), (-4.332, -0.5008, 1.862), (-2.192, -0.5197, 0.01503), (-4.301, -0.5197, 1.877), (-4.161, -0.5197, 2.026), (-2.062, -0.5197, 0.173), (-2.047, -0.5837, 0.1797), (-2.198, -0.5837, 3.471e-05), (-2.047, -0.5837, 3.47e-05), (-2.062, -0.5197, 0.01503), (-4.155, -0.5837, 2.042), (-4.317, -0.5197, 2.027), (-4.332, -0.5837, 2.042), (-4.306, -0.5837, 1.862), (-4.332, -0.5837, 1.862), (-4.317, -0.5197, 1.877)], [], [(19, 25, 2, 0), (6, 2, 13, 10), (22, 18, 4, 6), (0, 2, 6, 4), (18, 20, 8, 4), (0, 8, 20, 19), (1, 9, 21, 14), (0, 4, 8), (22, 6, 10, 24), (26, 24, 10, 13), (25, 26, 13, 2), (7, 5, 18, 22), (17, 16, 15, 14), (5, 7, 16, 17), (3, 1, 14, 15), (5, 9, 20, 18), (9, 1, 19, 20), (17, 14, 21), (9, 5, 17, 21), (19, 1, 3, 25), (11, 7, 22, 24), (15, 16, 23), (7, 11, 23, 16), (12, 11, 24, 26), (26, 25, 3, 12), (15, 27, 12, 3), (12, 27, 23, 11), (15, 23, 27)])
me_staircasea.use_remesh_preserve_volume = False
me_staircasea.use_remesh_preserve_attributes = False
me_staircasea.use_mirror_vertex_groups = False
me_staircasea.update()
me_staircasea_bolts = bpy.data.meshes.new('StaircaseA.Bolts')
me_staircasea_bolts.from_pydata([(-1.192e-07, 0.01842, 0.00502), (-1.192e-07, 0.01338, 0.00502), (0.00413, 0.01842, 0.003032), (0.00413, 0.01338, 0.003032), (0.005149, 0.01842, -0.001437), (0.005149, 0.01338, -0.001437), (0.002292, 0.01842, -0.00502), (0.002292, 0.01338, -0.00502), (-0.002292, 0.01842, -0.00502), (-0.002292, 0.01338, -0.00502), (-0.00515, 0.01842, -0.001437), (-0.00515, 0.01338, -0.001437), (-0.00413, 0.01842, 0.003032), (-0.00413, 0.01338, 0.003032), (1.192e-07, -0.01557, 0.00502), (1.192e-07, -0.02061, 0.00502), (0.00413, -0.01557, 0.003032), (0.00413, -0.02061, 0.003032), (0.00515, -0.01557, -0.001437), (0.00515, -0.02061, -0.001437), (0.002292, -0.01557, -0.00502), (0.002292, -0.02061, -0.00502), (-0.002292, -0.01557, -0.00502), (-0.002292, -0.02061, -0.00502), (-0.005149, -0.01557, -0.001437), (-0.005149, -0.02061, -0.001437), (-0.00413, -0.01557, 0.003032), (-0.00413, -0.02061, 0.003032)], [], [(0, 1, 3, 2), (2, 3, 5, 4), (4, 5, 7, 6), (6, 7, 9, 8), (8, 9, 11, 10), (3, 1, 13, 11, 9, 7, 5), (10, 11, 13, 12), (12, 13, 1, 0), (0, 2, 4, 6, 8, 10, 12), (14, 15, 17, 16), (16, 17, 19, 18), (18, 19, 21, 20), (20, 21, 23, 22), (22, 23, 25, 24), (17, 15, 27, 25, 23, 21, 19), (24, 25, 27, 26), (26, 27, 15, 14), (14, 16, 18, 20, 22, 24, 26)])
me_staircasea_bolts.use_remesh_preserve_volume = False
me_staircasea_bolts.use_remesh_preserve_attributes = False
me_staircasea_bolts.use_mirror_vertex_groups = False
me_staircasea_bolts.update()
me_staircasea_steps = bpy.data.meshes.new('StaircaseA.Steps')
me_staircasea_steps.from_pydata([(-2.284, -0.4898, 0.09681), (-2.069, -0.4898, 0.09681), (-2.294, 1.845e-08, 0.09681), (-2.059, -4.115e-08, 0.09681), (-2.287, -0.4998, 0.1797), (-2.294, -0.4998, 0.1727), (-2.059, -0.4998, 0.1727), (-2.066, -0.4998, 0.1797), (-2.294, -3.615e-08, 0.1727), (-2.287, -3.935e-08, 0.1797), (-2.066, 1.665e-08, 0.1797), (-2.059, 1.345e-08, 0.1727), (-2.294, -0.4998, 0.09681), (-2.284, 4.453e-08, 0.09681), (-2.059, -0.4998, 0.09681), (-2.069, -1.042e-08, 0.09681), (-2.284, 4.453e-08, 0.1661), (-2.069, -1.042e-08, 0.1661), (-2.284, -0.4898, 0.1661), (-2.069, -0.4898, 0.1661)], [], [(10, 9, 4, 7), (4, 5, 12, 14, 6, 7), (1, 0, 18, 19), (11, 6, 14, 3), (10, 7, 6, 11), (4, 9, 8, 5), (5, 8, 2, 12), (13, 0, 12, 2), (1, 15, 3, 14), (0, 1, 14, 12), (16, 17, 19, 18), (0, 13, 16, 18), (15, 1, 19, 17)])
me_staircasea_steps.use_remesh_preserve_volume = False
me_staircasea_steps.use_remesh_preserve_attributes = False
me_staircasea_steps.use_mirror_vertex_groups = False
me_staircasea_steps.update()
me_plane_001 = bpy.data.meshes.new('Plane.001')
me_plane_001.from_pydata([(-1.0, -1.0, 0.0), (1.0, -1.0, 0.0), (-1.0, 1.0, 0.0), (1.0, 1.0, 0.0)], [], [(0, 1, 3, 2)])
me_plane_001.use_remesh_preserve_volume = False
me_plane_001.use_remesh_preserve_attributes = False
me_plane_001.use_mirror_vertex_groups = False
me_plane_001.update()
me_plane = bpy.data.meshes.new('Plane')
me_plane.from_pydata([(-1.0, -1.0, 0.0), (1.0, -1.0, 0.0), (-1.0, 1.0, 0.0), (1.0, 1.0, 0.0)], [], [(0, 1, 3, 2)])
me_plane.materials.append(mat_light1)
me_plane.use_remesh_preserve_volume = False
me_plane.use_remesh_preserve_attributes = False
me_plane.use_mirror_vertex_groups = False
me_plane.update()

# ---- objects
ob_cube_001 = bpy.data.objects.new('Cube.001', me_cube_001)
ob_doora = bpy.data.objects.new('DoorA', me_doora)
ob_staircasea = bpy.data.objects.new('StaircaseA', me_staircasea)
ob_staircasea_bolts = bpy.data.objects.new('StaircaseA.Bolts', me_staircasea_bolts)
ob_staircasea_steps = bpy.data.objects.new('StaircaseA.Steps', me_staircasea_steps)
ob_blenderlightpoint = bpy.data.objects.new('BlenderLightPoint', light_point)
ob_floorplane = bpy.data.objects.new('FloorPlane', me_plane_001)
ob_blenderlightplane = bpy.data.objects.new('BlenderLightPlane', me_plane)
ob_blendercamera = bpy.data.objects.new('BlenderCamera', cam_camera)

# ---- transforms, parenting, visibility, modifiers, constraints
ob_cube_001.location = (0.0, 0.0, 0.0)
ob_cube_001.lineart.crease_threshold = 0.0
ob_doora.parent = ob_cube_001
ob_doora.matrix_parent_inverse = Matrix(((1.0, 0.0, 0.0, 0.06639), (0.0, 1.0, 0.0, -0.0001698), (0.0, 0.0, 1.0, 0.0), (0.0, 0.0, 0.0, 1.0)))
ob_doora.location = (8.683, -0.392, 0.0003064)
ob_doora.lock_rotations_4d = False
ob_doora.empty_display_type = 'ARROWS'
ob_doora.lineart.crease_threshold = 0.0
_m = ob_doora.modifiers.new('Mirror', 'MIRROR')
ob_staircasea.location = (1.585, -2.217e-05, -3.332e-05)
ob_staircasea.hide_viewport = True
ob_staircasea.lineart.crease_threshold = 0.0
_m = ob_staircasea.modifiers.new('Mirror', 'MIRROR')
_m.use_axis = (False, True, False)
ob_staircasea_bolts.parent = ob_staircasea
ob_staircasea_bolts.matrix_parent_inverse = Matrix(((1.0, 0.0, 0.0, -1.585), (0.0, 1.0, 0.0, 2.217e-05), (-1.819e-12, 0.0, 1.0, 3.332e-05), (0.0, 0.0, 0.0, 1.0)))
ob_staircasea_bolts.location = (-0.5522, -0.5042, 0.1343)
ob_staircasea_bolts.hide_viewport = True
ob_staircasea_bolts.lineart.crease_threshold = 0.0
_m = ob_staircasea_bolts.modifiers.new('Mirror.Stairs', 'MIRROR')
_m.use_axis = (False, True, False)
_m = ob_staircasea_bolts.modifiers.new('Array.Bolts', 'ARRAY')
_m.count = 10
_m.use_constant_offset = True
_m.constant_offset_displace = (-0.2254, 0.0, 0.2)
_m.use_relative_offset = False
_m.relative_offset_displace = (0.0, 0.0, 0.0)
_m = ob_staircasea_bolts.modifiers.new('Array', 'ARRAY')
_m.use_constant_offset = True
_m.constant_offset_displace = (-0.0782, 0.0, 0.0)
_m.use_relative_offset = False
_m.relative_offset_displace = (0.0, 0.0, 0.0)
ob_staircasea_steps.parent = ob_staircasea
ob_staircasea_steps.matrix_parent_inverse = Matrix(((1.0, 0.0, 0.0, -1.585), (0.0, 1.0, 0.0, 2.217e-05), (-1.819e-12, 0.0, 1.0, 3.332e-05), (0.0, 0.0, 0.0, 1.0)))
ob_staircasea_steps.location = (1.585, -2.217e-05, -3.332e-05)
ob_staircasea_steps.hide_viewport = True
ob_staircasea_steps.lineart.crease_threshold = 0.0
_m = ob_staircasea_steps.modifiers.new('Mirror', 'MIRROR')
_m.use_axis = (False, True, False)
_m = ob_staircasea_steps.modifiers.new('Array', 'ARRAY')
_m.count = 10
_m.use_constant_offset = True
_m.constant_offset_displace = (-0.2254, 0.0, 0.2)
_m.use_relative_offset = False
_m.relative_offset_displace = (0.0, 0.0, 0.0)
ob_blenderlightpoint.location = (1.076, 1.484, 3.414)
ob_blenderlightpoint.hide_viewport = True
ob_blenderlightpoint.lineart.crease_threshold = 0.0
ob_floorplane.location = (0.0, 0.0, -1.0)
ob_floorplane.scale = (9.316, 9.316, 1.0)
ob_floorplane.hide_viewport = True
ob_floorplane.lineart.crease_threshold = 0.0
ob_blenderlightplane.location = (0.6068, 2.71, 2.67)
ob_blenderlightplane.rotation_euler = (2.004, -0.0, -0.9067)
ob_blenderlightplane.hide_viewport = True
ob_blenderlightplane.lineart.crease_threshold = 0.0
ob_blendercamera.location = (2.969, 3.346, 1.225)
ob_blendercamera.rotation_euler = (1.522, 5.202e-07, 2.267)
ob_blendercamera.lock_rotations_4d = False
ob_blendercamera.empty_display_type = 'ARROWS'
ob_blendercamera.color = (0.0, 0.0, 0.0, 0.0)
ob_blendercamera.display_type = 'WIRE'
ob_blendercamera.lineart.crease_threshold = 0.0

# ---- collection membership
col_collection_1.objects.link(ob_cube_001)
col_collection_1.objects.link(ob_doora)
col_collection_1.objects.link(ob_staircasea)
col_collection_1.objects.link(ob_staircasea_bolts)
col_collection_1.objects.link(ob_staircasea_steps)
col_collection_1.objects.link(ob_blenderlightpoint)
col_collection_1.objects.link(ob_floorplane)
col_collection_1.objects.link(ob_blenderlightplane)
col_collection_1.objects.link(ob_blendercamera)

# ---- scene / render settings (as saved in the file)
scene.camera = ob_blendercamera
scene.frame_start = 1; scene.frame_end = 1; scene.frame_set(6)
scene.render.engine = 'CYCLES'
scene.render.image_settings.color_mode = 'RGB'
scene.render.fps = 60
scene.render.dither_intensity = 0.0
scene.render.use_placeholder = True
scene.cycles.use_denoising = False
scene.cycles.samples = 512
scene.cycles.sampling_pattern = 'TABULATED_SOBOL'
scene.cycles.light_sampling_threshold = 0.0
scene.cycles.use_adaptive_sampling = False
scene.cycles.use_light_tree = False
scene.cycles.blur_glossy = 0.0
scene.cycles.sample_clamp_indirect = 0.0
scene.view_settings.view_transform = 'Standard'
bpy.context.view_layer.update()
